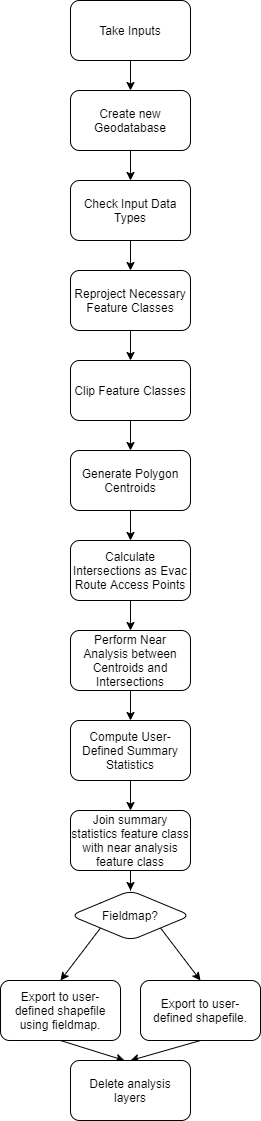

The diagram above was exported from draw.io. Its source (the exported page's mxGraphModel, read from the mxfile embedded in the PNG):
<mxGraphModel dx="1112" dy="752" grid="1" gridSize="10" guides="1" tooltips="1" connect="1" arrows="1" fold="1" page="1" pageScale="1" pageWidth="850" pageHeight="1100" math="0" shadow="0">
  <root>
    <mxCell id="iM9yqUzaDOyJ4-QJgafo-0" />
    <mxCell id="iM9yqUzaDOyJ4-QJgafo-1" parent="iM9yqUzaDOyJ4-QJgafo-0" />
    <mxCell id="Xm4DWUGNpZvRX1QY-GkT-31" value="" style="edgeStyle=orthogonalEdgeStyle;rounded=0;orthogonalLoop=1;jettySize=auto;html=1;" parent="iM9yqUzaDOyJ4-QJgafo-1" source="Xm4DWUGNpZvRX1QY-GkT-0" target="Xm4DWUGNpZvRX1QY-GkT-30" edge="1">
      <mxGeometry relative="1" as="geometry" />
    </mxCell>
    <mxCell id="Xm4DWUGNpZvRX1QY-GkT-0" value="Take Inputs" style="rounded=1;whiteSpace=wrap;html=1;" parent="iM9yqUzaDOyJ4-QJgafo-1" vertex="1">
      <mxGeometry x="210" y="330" width="120" height="60" as="geometry" />
    </mxCell>
    <mxCell id="Xm4DWUGNpZvRX1QY-GkT-15" value="" style="edgeStyle=orthogonalEdgeStyle;rounded=0;orthogonalLoop=1;jettySize=auto;html=1;" parent="iM9yqUzaDOyJ4-QJgafo-1" source="Xm4DWUGNpZvRX1QY-GkT-12" target="Xm4DWUGNpZvRX1QY-GkT-14" edge="1">
      <mxGeometry relative="1" as="geometry" />
    </mxCell>
    <mxCell id="Xm4DWUGNpZvRX1QY-GkT-12" value="Check Input Data Types" style="rounded=1;whiteSpace=wrap;html=1;" parent="iM9yqUzaDOyJ4-QJgafo-1" vertex="1">
      <mxGeometry x="210" y="510" width="120" height="60" as="geometry" />
    </mxCell>
    <mxCell id="Xm4DWUGNpZvRX1QY-GkT-17" value="" style="edgeStyle=orthogonalEdgeStyle;rounded=0;orthogonalLoop=1;jettySize=auto;html=1;" parent="iM9yqUzaDOyJ4-QJgafo-1" source="Xm4DWUGNpZvRX1QY-GkT-14" target="Xm4DWUGNpZvRX1QY-GkT-16" edge="1">
      <mxGeometry relative="1" as="geometry" />
    </mxCell>
    <mxCell id="Xm4DWUGNpZvRX1QY-GkT-14" value="Reproject Necessary Feature Classes" style="rounded=1;whiteSpace=wrap;html=1;" parent="iM9yqUzaDOyJ4-QJgafo-1" vertex="1">
      <mxGeometry x="210" y="600" width="120" height="60" as="geometry" />
    </mxCell>
    <mxCell id="Xm4DWUGNpZvRX1QY-GkT-19" value="" style="edgeStyle=orthogonalEdgeStyle;rounded=0;orthogonalLoop=1;jettySize=auto;html=1;" parent="iM9yqUzaDOyJ4-QJgafo-1" source="Xm4DWUGNpZvRX1QY-GkT-16" target="Xm4DWUGNpZvRX1QY-GkT-18" edge="1">
      <mxGeometry relative="1" as="geometry" />
    </mxCell>
    <mxCell id="Xm4DWUGNpZvRX1QY-GkT-16" value="Clip Feature Classes" style="rounded=1;whiteSpace=wrap;html=1;" parent="iM9yqUzaDOyJ4-QJgafo-1" vertex="1">
      <mxGeometry x="210" y="690" width="120" height="60" as="geometry" />
    </mxCell>
    <mxCell id="Xm4DWUGNpZvRX1QY-GkT-21" value="" style="edgeStyle=orthogonalEdgeStyle;rounded=0;orthogonalLoop=1;jettySize=auto;html=1;" parent="iM9yqUzaDOyJ4-QJgafo-1" source="Xm4DWUGNpZvRX1QY-GkT-18" target="Xm4DWUGNpZvRX1QY-GkT-20" edge="1">
      <mxGeometry relative="1" as="geometry" />
    </mxCell>
    <mxCell id="Xm4DWUGNpZvRX1QY-GkT-18" value="Generate Polygon Centroids" style="rounded=1;whiteSpace=wrap;html=1;" parent="iM9yqUzaDOyJ4-QJgafo-1" vertex="1">
      <mxGeometry x="210" y="780" width="120" height="60" as="geometry" />
    </mxCell>
    <mxCell id="Xm4DWUGNpZvRX1QY-GkT-23" value="" style="edgeStyle=orthogonalEdgeStyle;rounded=0;orthogonalLoop=1;jettySize=auto;html=1;" parent="iM9yqUzaDOyJ4-QJgafo-1" source="Xm4DWUGNpZvRX1QY-GkT-20" target="Xm4DWUGNpZvRX1QY-GkT-22" edge="1">
      <mxGeometry relative="1" as="geometry" />
    </mxCell>
    <mxCell id="Xm4DWUGNpZvRX1QY-GkT-20" value="Calculate Intersections as Evac Route Access Points" style="rounded=1;whiteSpace=wrap;html=1;" parent="iM9yqUzaDOyJ4-QJgafo-1" vertex="1">
      <mxGeometry x="210" y="870" width="120" height="60" as="geometry" />
    </mxCell>
    <mxCell id="Xm4DWUGNpZvRX1QY-GkT-25" value="" style="edgeStyle=orthogonalEdgeStyle;rounded=0;orthogonalLoop=1;jettySize=auto;html=1;" parent="iM9yqUzaDOyJ4-QJgafo-1" source="Xm4DWUGNpZvRX1QY-GkT-22" target="Xm4DWUGNpZvRX1QY-GkT-24" edge="1">
      <mxGeometry relative="1" as="geometry" />
    </mxCell>
    <mxCell id="Xm4DWUGNpZvRX1QY-GkT-22" value="Perform Near Analysis between Centroids and Intersections" style="whiteSpace=wrap;html=1;rounded=1;" parent="iM9yqUzaDOyJ4-QJgafo-1" vertex="1">
      <mxGeometry x="210" y="960" width="120" height="60" as="geometry" />
    </mxCell>
    <mxCell id="Xm4DWUGNpZvRX1QY-GkT-27" value="" style="edgeStyle=orthogonalEdgeStyle;rounded=0;orthogonalLoop=1;jettySize=auto;html=1;" parent="iM9yqUzaDOyJ4-QJgafo-1" source="Xm4DWUGNpZvRX1QY-GkT-24" target="Xm4DWUGNpZvRX1QY-GkT-26" edge="1">
      <mxGeometry relative="1" as="geometry" />
    </mxCell>
    <mxCell id="Xm4DWUGNpZvRX1QY-GkT-24" value="Compute User-Defined Summary Statistics" style="whiteSpace=wrap;html=1;rounded=1;" parent="iM9yqUzaDOyJ4-QJgafo-1" vertex="1">
      <mxGeometry x="210" y="1050" width="120" height="60" as="geometry" />
    </mxCell>
    <mxCell id="Xm4DWUGNpZvRX1QY-GkT-34" value="" style="edgeStyle=orthogonalEdgeStyle;rounded=0;orthogonalLoop=1;jettySize=auto;html=1;" parent="iM9yqUzaDOyJ4-QJgafo-1" source="Xm4DWUGNpZvRX1QY-GkT-26" target="Xm4DWUGNpZvRX1QY-GkT-33" edge="1">
      <mxGeometry relative="1" as="geometry" />
    </mxCell>
    <mxCell id="Xm4DWUGNpZvRX1QY-GkT-26" value="Join summary statistics feature class with near analysis feature class" style="whiteSpace=wrap;html=1;rounded=1;" parent="iM9yqUzaDOyJ4-QJgafo-1" vertex="1">
      <mxGeometry x="210" y="1140" width="120" height="60" as="geometry" />
    </mxCell>
    <mxCell id="UnuTE6NZjecoC5tE_w5e-1" style="rounded=0;orthogonalLoop=1;jettySize=auto;html=1;exitX=0.5;exitY=1;exitDx=0;exitDy=0;entryX=0.45;entryY=0;entryDx=0;entryDy=0;entryPerimeter=0;" edge="1" parent="iM9yqUzaDOyJ4-QJgafo-1" source="Xm4DWUGNpZvRX1QY-GkT-28" target="UnuTE6NZjecoC5tE_w5e-0">
      <mxGeometry relative="1" as="geometry" />
    </mxCell>
    <mxCell id="Xm4DWUGNpZvRX1QY-GkT-32" style="edgeStyle=orthogonalEdgeStyle;rounded=0;orthogonalLoop=1;jettySize=auto;html=1;exitX=0.5;exitY=1;exitDx=0;exitDy=0;entryX=0.5;entryY=0;entryDx=0;entryDy=0;" parent="iM9yqUzaDOyJ4-QJgafo-1" source="Xm4DWUGNpZvRX1QY-GkT-30" target="Xm4DWUGNpZvRX1QY-GkT-12" edge="1">
      <mxGeometry relative="1" as="geometry" />
    </mxCell>
    <mxCell id="Xm4DWUGNpZvRX1QY-GkT-30" value="Create new Geodatabase" style="whiteSpace=wrap;html=1;rounded=1;" parent="iM9yqUzaDOyJ4-QJgafo-1" vertex="1">
      <mxGeometry x="210" y="420" width="120" height="60" as="geometry" />
    </mxCell>
    <mxCell id="Xm4DWUGNpZvRX1QY-GkT-35" style="rounded=0;orthogonalLoop=1;jettySize=auto;html=1;exitX=0;exitY=1;exitDx=0;exitDy=0;entryX=0.5;entryY=0;entryDx=0;entryDy=0;" parent="iM9yqUzaDOyJ4-QJgafo-1" source="Xm4DWUGNpZvRX1QY-GkT-33" target="Xm4DWUGNpZvRX1QY-GkT-28" edge="1">
      <mxGeometry relative="1" as="geometry" />
    </mxCell>
    <mxCell id="Xm4DWUGNpZvRX1QY-GkT-37" style="edgeStyle=none;rounded=0;orthogonalLoop=1;jettySize=auto;html=1;exitX=1;exitY=1;exitDx=0;exitDy=0;entryX=0.5;entryY=0;entryDx=0;entryDy=0;" parent="iM9yqUzaDOyJ4-QJgafo-1" source="Xm4DWUGNpZvRX1QY-GkT-33" target="Xm4DWUGNpZvRX1QY-GkT-36" edge="1">
      <mxGeometry relative="1" as="geometry" />
    </mxCell>
    <mxCell id="Xm4DWUGNpZvRX1QY-GkT-33" value="Fieldmap?" style="rhombus;whiteSpace=wrap;html=1;rounded=1;" parent="iM9yqUzaDOyJ4-QJgafo-1" vertex="1">
      <mxGeometry x="210" y="1220" width="120" height="50" as="geometry" />
    </mxCell>
    <mxCell id="UnuTE6NZjecoC5tE_w5e-2" style="edgeStyle=none;rounded=0;orthogonalLoop=1;jettySize=auto;html=1;exitX=0.5;exitY=1;exitDx=0;exitDy=0;entryX=0.5;entryY=0;entryDx=0;entryDy=0;" edge="1" parent="iM9yqUzaDOyJ4-QJgafo-1" source="Xm4DWUGNpZvRX1QY-GkT-36" target="UnuTE6NZjecoC5tE_w5e-0">
      <mxGeometry relative="1" as="geometry" />
    </mxCell>
    <mxCell id="UnuTE6NZjecoC5tE_w5e-0" value="Delete analysis&lt;br&gt;layers" style="rounded=1;whiteSpace=wrap;html=1;" vertex="1" parent="iM9yqUzaDOyJ4-QJgafo-1">
      <mxGeometry x="210" y="1390" width="120" height="60" as="geometry" />
    </mxCell>
    <mxCell id="UnuTE6NZjecoC5tE_w5e-3" value="" style="group" vertex="1" connectable="0" parent="iM9yqUzaDOyJ4-QJgafo-1">
      <mxGeometry x="140" y="1310" width="260" height="60" as="geometry" />
    </mxCell>
    <mxCell id="Xm4DWUGNpZvRX1QY-GkT-28" value="Export to user-defined shapefile using fieldmap." style="whiteSpace=wrap;html=1;rounded=1;" parent="UnuTE6NZjecoC5tE_w5e-3" vertex="1">
      <mxGeometry width="120" height="60" as="geometry" />
    </mxCell>
    <mxCell id="Xm4DWUGNpZvRX1QY-GkT-36" value="Export to user-defined shapefile." style="whiteSpace=wrap;html=1;rounded=1;" parent="UnuTE6NZjecoC5tE_w5e-3" vertex="1">
      <mxGeometry x="140" width="120" height="60" as="geometry" />
    </mxCell>
  </root>
</mxGraphModel>